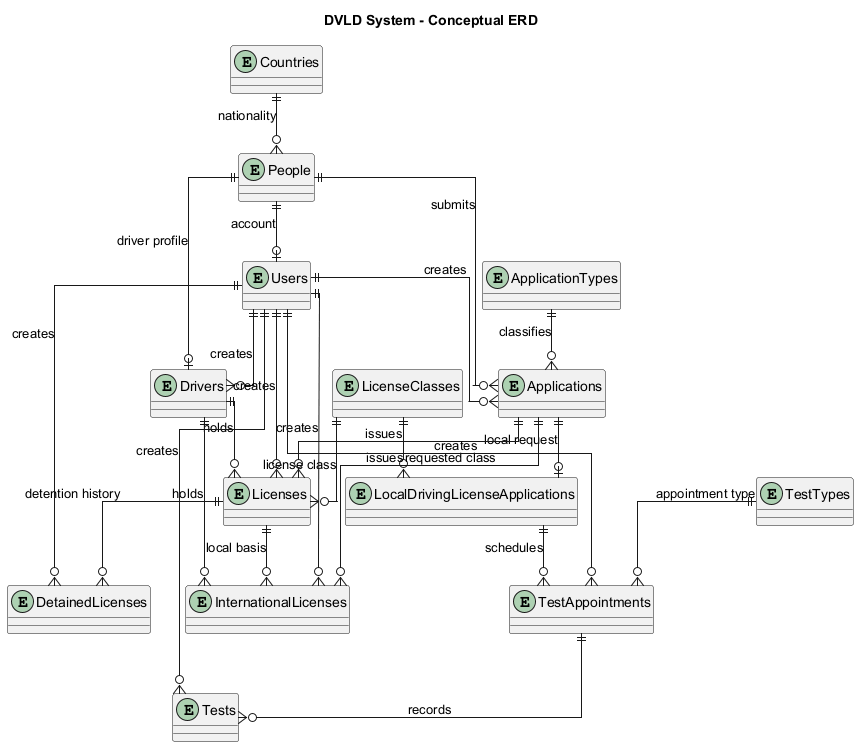

The diagram above was rendered by PlantUML. Its source (embedded in the PNG):
@startuml conceptual-erd
title DVLD System - Conceptual ERD

skinparam shadowing false
skinparam linetype ortho
skinparam backgroundColor #FFFFFF
skinparam entity {
  BackgroundColor #F8FAFC
  BorderColor #334155
  FontColor #111827
}

' High-level conceptual view:
' - DVLD entities and relationships only
' - No attributes, data types, PKs, or FKs

entity "Countries" as Countries
entity "People" as People
entity "Users" as Users
entity "Drivers" as Drivers
entity "ApplicationTypes" as ApplicationTypes
entity "Applications" as Applications
entity "LicenseClasses" as LicenseClasses
entity "LocalDrivingLicenseApplications" as LDLApplications
entity "Licenses" as Licenses
entity "InternationalLicenses" as InternationalLicenses
entity "DetainedLicenses" as DetainedLicenses
entity "TestTypes" as TestTypes
entity "TestAppointments" as TestAppointments
entity "Tests" as Tests

Countries ||--o{ People : nationality
People ||--o| Users : account
People ||--o| Drivers : driver profile
People ||--o{ Applications : submits

ApplicationTypes ||--o{ Applications : classifies
Applications ||--o| LDLApplications : local request
LicenseClasses ||--o{ LDLApplications : requested class
LicenseClasses ||--o{ Licenses : license class

Drivers ||--o{ Licenses : holds
Drivers ||--o{ InternationalLicenses : holds
Applications ||--o{ Licenses : issues
Applications ||--o{ InternationalLicenses : issues
Licenses ||--o{ InternationalLicenses : local basis
Licenses ||--o{ DetainedLicenses : detention history

TestTypes ||--o{ TestAppointments : appointment type
LDLApplications ||--o{ TestAppointments : schedules
TestAppointments ||--o{ Tests : records

Users ||--o{ Drivers : creates
Users ||--o{ Applications : creates
Users ||--o{ Licenses : creates
Users ||--o{ InternationalLicenses : creates
Users ||--o{ DetainedLicenses : creates
Users ||--o{ TestAppointments : creates
Users ||--o{ Tests : creates

@enduml